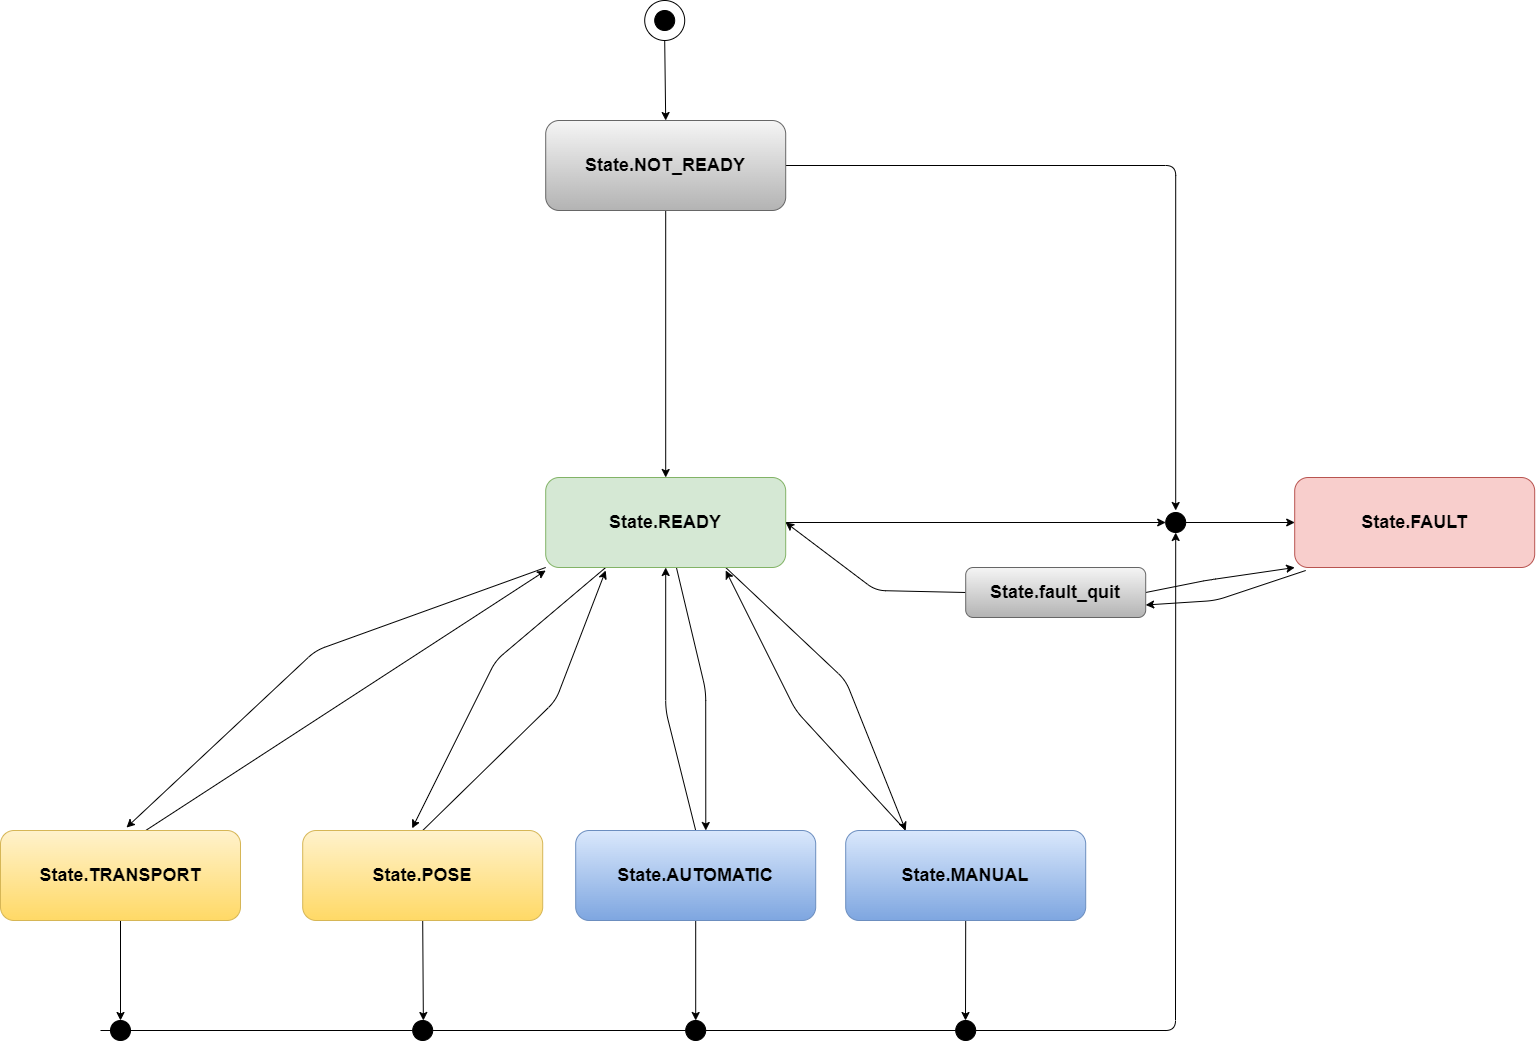

The diagram above was exported from draw.io. Its source (the exported page's mxGraphModel, read from the mxfile embedded in the PNG):
<mxGraphModel dx="2040" dy="1450" grid="1" gridSize="10" guides="1" tooltips="1" connect="1" arrows="1" fold="1" page="1" pageScale="1" pageWidth="1169" pageHeight="827" math="0" shadow="0">
  <root>
    <mxCell id="0" />
    <mxCell id="1" parent="0" />
    <mxCell id="2" style="edgeStyle=none;html=1;entryX=1;entryY=0.75;entryDx=0;entryDy=0;fontSize=18;" parent="1" target="33" edge="1">
      <mxGeometry relative="1" as="geometry">
        <mxPoint x="1695.1999999999998" y="620" as="sourcePoint" />
        <Array as="points">
          <mxPoint x="1605.2" y="650" />
        </Array>
      </mxGeometry>
    </mxCell>
    <mxCell id="3" value="&lt;font style=&quot;font-size: 18px;&quot;&gt;&lt;b&gt;State.&lt;/b&gt;&lt;/font&gt;&lt;span style=&quot;font-size: 18px;&quot;&gt;&lt;b&gt;FAULT&lt;/b&gt;&lt;/span&gt;" style="rounded=1;whiteSpace=wrap;html=1;fillColor=#f8cecc;strokeColor=#b85450;" parent="1" vertex="1">
      <mxGeometry x="1684.2" y="527" width="240" height="90" as="geometry" />
    </mxCell>
    <mxCell id="4" style="edgeStyle=none;html=1;exitX=1;exitY=0.5;exitDx=0;exitDy=0;fontSize=18;" parent="1" source="6" edge="1">
      <mxGeometry relative="1" as="geometry">
        <mxPoint x="1565.1999999999998" y="560" as="targetPoint" />
        <Array as="points">
          <mxPoint x="1565.2" y="215" />
        </Array>
      </mxGeometry>
    </mxCell>
    <mxCell id="5" style="edgeStyle=none;html=1;exitX=0.5;exitY=1;exitDx=0;exitDy=0;entryX=0.5;entryY=0;entryDx=0;entryDy=0;fontSize=18;" parent="1" source="6" target="15" edge="1">
      <mxGeometry relative="1" as="geometry" />
    </mxCell>
    <mxCell id="6" value="&lt;font style=&quot;font-size: 18px;&quot;&gt;&lt;b&gt;State.&lt;/b&gt;&lt;/font&gt;&lt;span style=&quot;font-size: 18px;&quot;&gt;&lt;b&gt;NOT_READY&lt;/b&gt;&lt;/span&gt;" style="rounded=1;whiteSpace=wrap;html=1;fillColor=#f5f5f5;gradientColor=#b3b3b3;strokeColor=#666666;" parent="1" vertex="1">
      <mxGeometry x="935.2" y="170" width="240" height="90" as="geometry" />
    </mxCell>
    <mxCell id="7" style="edgeStyle=none;html=1;exitX=0.5;exitY=0;exitDx=0;exitDy=0;fontSize=18;" parent="1" edge="1">
      <mxGeometry relative="1" as="geometry">
        <mxPoint x="935.1999999999998" y="620" as="targetPoint" />
        <mxPoint x="535.1999999999998" y="880" as="sourcePoint" />
        <Array as="points" />
      </mxGeometry>
    </mxCell>
    <mxCell id="8" style="edgeStyle=none;html=1;exitX=0.5;exitY=1;exitDx=0;exitDy=0;fontSize=18;" parent="1" source="9" edge="1">
      <mxGeometry relative="1" as="geometry">
        <mxPoint x="510" y="1070" as="targetPoint" />
      </mxGeometry>
    </mxCell>
    <mxCell id="9" value="&lt;font style=&quot;font-size: 18px;&quot;&gt;&lt;b&gt;State.TRANSPORT&lt;/b&gt;&lt;/font&gt;" style="rounded=1;whiteSpace=wrap;html=1;fillColor=#fff2cc;gradientColor=#ffd966;strokeColor=#d6b656;" parent="1" vertex="1">
      <mxGeometry x="390" y="880" width="240" height="90" as="geometry" />
    </mxCell>
    <mxCell id="10" style="edgeStyle=none;html=1;fontSize=18;entryX=0;entryY=0.5;entryDx=0;entryDy=0;" parent="1" source="15" target="17" edge="1">
      <mxGeometry relative="1" as="geometry">
        <mxPoint x="1405.2" y="572" as="targetPoint" />
      </mxGeometry>
    </mxCell>
    <mxCell id="11" style="edgeStyle=none;html=1;exitX=0;exitY=1;exitDx=0;exitDy=0;entryX=0.42;entryY=-0.033;entryDx=0;entryDy=0;entryPerimeter=0;fontSize=18;" parent="1" source="15" edge="1">
      <mxGeometry relative="1" as="geometry">
        <mxPoint x="516" y="877.0299999999997" as="targetPoint" />
        <Array as="points">
          <mxPoint x="705.2" y="700" />
        </Array>
      </mxGeometry>
    </mxCell>
    <mxCell id="12" style="edgeStyle=none;html=1;exitX=0.25;exitY=1;exitDx=0;exitDy=0;entryX=0.456;entryY=-0.024;entryDx=0;entryDy=0;entryPerimeter=0;fontSize=18;" parent="1" source="15" target="26" edge="1">
      <mxGeometry relative="1" as="geometry">
        <Array as="points">
          <mxPoint x="885.2" y="710" />
        </Array>
      </mxGeometry>
    </mxCell>
    <mxCell id="13" style="edgeStyle=none;html=1;entryX=0.542;entryY=0;entryDx=0;entryDy=0;entryPerimeter=0;fontSize=18;" parent="1" source="15" target="20" edge="1">
      <mxGeometry relative="1" as="geometry">
        <Array as="points">
          <mxPoint x="1095.2" y="740" />
        </Array>
      </mxGeometry>
    </mxCell>
    <mxCell id="14" style="edgeStyle=none;html=1;exitX=0.75;exitY=1;exitDx=0;exitDy=0;entryX=0.25;entryY=0;entryDx=0;entryDy=0;fontSize=18;" parent="1" source="15" target="23" edge="1">
      <mxGeometry relative="1" as="geometry">
        <Array as="points">
          <mxPoint x="1235.2" y="730" />
        </Array>
      </mxGeometry>
    </mxCell>
    <mxCell id="15" value="&lt;font style=&quot;font-size: 18px;&quot;&gt;&lt;b&gt;State.R&lt;/b&gt;&lt;/font&gt;&lt;span style=&quot;font-size: 18px;&quot;&gt;&lt;b&gt;EADY&lt;/b&gt;&lt;/span&gt;" style="rounded=1;whiteSpace=wrap;html=1;fillColor=#d5e8d4;strokeColor=#82b366;" parent="1" vertex="1">
      <mxGeometry x="935.2" y="527" width="240" height="90" as="geometry" />
    </mxCell>
    <mxCell id="16" style="edgeStyle=none;html=1;exitX=1;exitY=0.5;exitDx=0;exitDy=0;entryX=0;entryY=0.5;entryDx=0;entryDy=0;fontSize=18;" parent="1" source="17" target="3" edge="1">
      <mxGeometry relative="1" as="geometry" />
    </mxCell>
    <mxCell id="17" value="" style="ellipse;whiteSpace=wrap;html=1;aspect=fixed;fontSize=18;fillColor=#000000;" parent="1" vertex="1">
      <mxGeometry x="1555.2" y="562" width="20" height="20" as="geometry" />
    </mxCell>
    <mxCell id="18" style="edgeStyle=none;html=1;exitX=0.5;exitY=0;exitDx=0;exitDy=0;entryX=0.5;entryY=1;entryDx=0;entryDy=0;fontSize=18;" parent="1" source="20" target="15" edge="1">
      <mxGeometry relative="1" as="geometry">
        <Array as="points">
          <mxPoint x="1055.2" y="760" />
        </Array>
      </mxGeometry>
    </mxCell>
    <mxCell id="19" style="edgeStyle=none;html=1;exitX=0.5;exitY=1;exitDx=0;exitDy=0;fontSize=18;entryX=0.5;entryY=0;entryDx=0;entryDy=0;" parent="1" source="20" target="51" edge="1">
      <mxGeometry relative="1" as="geometry">
        <mxPoint x="1085.7142857142862" y="1080" as="targetPoint" />
      </mxGeometry>
    </mxCell>
    <mxCell id="20" value="&lt;font style=&quot;font-size: 18px;&quot;&gt;&lt;b&gt;State.AUTOMATIC&lt;/b&gt;&lt;/font&gt;" style="rounded=1;whiteSpace=wrap;html=1;fillColor=#dae8fc;gradientColor=#7ea6e0;strokeColor=#6c8ebf;" parent="1" vertex="1">
      <mxGeometry x="965.2" y="880" width="240" height="90" as="geometry" />
    </mxCell>
    <mxCell id="21" style="edgeStyle=none;html=1;fontSize=18;exitX=0.25;exitY=0;exitDx=0;exitDy=0;" parent="1" source="23" edge="1">
      <mxGeometry relative="1" as="geometry">
        <mxPoint x="1115.1999999999998" y="620" as="targetPoint" />
        <Array as="points">
          <mxPoint x="1185.2" y="760" />
        </Array>
      </mxGeometry>
    </mxCell>
    <mxCell id="22" style="edgeStyle=none;html=1;exitX=0.5;exitY=1;exitDx=0;exitDy=0;fontSize=18;" parent="1" source="23" edge="1">
      <mxGeometry relative="1" as="geometry">
        <mxPoint x="1355" y="1070" as="targetPoint" />
      </mxGeometry>
    </mxCell>
    <mxCell id="23" value="&lt;font style=&quot;font-size: 18px;&quot;&gt;&lt;b&gt;State.MANUAL&lt;/b&gt;&lt;/font&gt;" style="rounded=1;whiteSpace=wrap;html=1;fillColor=#dae8fc;gradientColor=#7ea6e0;strokeColor=#6c8ebf;" parent="1" vertex="1">
      <mxGeometry x="1235.2" y="880" width="240" height="90" as="geometry" />
    </mxCell>
    <mxCell id="24" style="edgeStyle=none;html=1;fontSize=18;exitX=0.5;exitY=0;exitDx=0;exitDy=0;" parent="1" source="26" edge="1">
      <mxGeometry relative="1" as="geometry">
        <mxPoint x="995.1999999999998" y="620" as="targetPoint" />
        <mxPoint x="915.2" y="870" as="sourcePoint" />
        <Array as="points">
          <mxPoint x="945.2" y="750" />
        </Array>
      </mxGeometry>
    </mxCell>
    <mxCell id="25" style="edgeStyle=none;html=1;exitX=0.5;exitY=1;exitDx=0;exitDy=0;fontSize=18;" parent="1" source="26" edge="1">
      <mxGeometry relative="1" as="geometry">
        <mxPoint x="812.8571428571431" y="1070" as="targetPoint" />
      </mxGeometry>
    </mxCell>
    <mxCell id="26" value="&lt;font style=&quot;font-size: 18px;&quot;&gt;&lt;b&gt;State.POSE&lt;/b&gt;&lt;/font&gt;" style="rounded=1;whiteSpace=wrap;html=1;fillColor=#fff2cc;gradientColor=#ffd966;strokeColor=#d6b656;" parent="1" vertex="1">
      <mxGeometry x="692.2" y="880" width="240" height="90" as="geometry" />
    </mxCell>
    <mxCell id="27" value="" style="group" parent="1" vertex="1" connectable="0">
      <mxGeometry x="1034.2" y="50" width="40" height="40" as="geometry" />
    </mxCell>
    <mxCell id="28" value="" style="ellipse;whiteSpace=wrap;html=1;aspect=fixed;fontSize=18;fillColor=#FFFFFF;" parent="27" vertex="1">
      <mxGeometry width="40" height="40" as="geometry" />
    </mxCell>
    <mxCell id="29" value="" style="ellipse;whiteSpace=wrap;html=1;aspect=fixed;fontSize=18;fillColor=#000000;" parent="27" vertex="1">
      <mxGeometry x="10" y="10" width="20" height="20" as="geometry" />
    </mxCell>
    <mxCell id="30" style="edgeStyle=none;html=1;exitX=0.5;exitY=1;exitDx=0;exitDy=0;entryX=0.5;entryY=0;entryDx=0;entryDy=0;fontSize=18;" parent="1" source="28" target="6" edge="1">
      <mxGeometry relative="1" as="geometry" />
    </mxCell>
    <mxCell id="31" style="edgeStyle=none;html=1;exitX=0;exitY=0.5;exitDx=0;exitDy=0;fontSize=18;entryX=1;entryY=0.5;entryDx=0;entryDy=0;" parent="1" source="33" target="15" edge="1">
      <mxGeometry relative="1" as="geometry">
        <mxPoint x="1055.2" y="620" as="targetPoint" />
        <Array as="points">
          <mxPoint x="1265.2" y="640" />
        </Array>
      </mxGeometry>
    </mxCell>
    <mxCell id="32" style="edgeStyle=none;html=1;exitX=1;exitY=0.5;exitDx=0;exitDy=0;fontSize=18;entryX=0;entryY=1;entryDx=0;entryDy=0;" parent="1" source="33" target="3" edge="1">
      <mxGeometry relative="1" as="geometry">
        <mxPoint x="1695.2" y="620" as="targetPoint" />
        <Array as="points">
          <mxPoint x="1595.2" y="630" />
        </Array>
      </mxGeometry>
    </mxCell>
    <mxCell id="33" value="&lt;font style=&quot;font-size: 18px;&quot;&gt;&lt;b&gt;State.fault_quit&lt;/b&gt;&lt;/font&gt;" style="rounded=1;whiteSpace=wrap;html=1;fillColor=#f5f5f5;gradientColor=#b3b3b3;strokeColor=#666666;" parent="1" vertex="1">
      <mxGeometry x="1355.2" y="617" width="180" height="50" as="geometry" />
    </mxCell>
    <mxCell id="46" value="" style="endArrow=classic;html=1;fontSize=18;startArrow=none;entryX=0.5;entryY=1;entryDx=0;entryDy=0;endFill=1;" parent="1" source="53" target="17" edge="1">
      <mxGeometry width="50" height="50" relative="1" as="geometry">
        <mxPoint x="490" y="1080" as="sourcePoint" />
        <mxPoint x="1570" y="590" as="targetPoint" />
        <Array as="points">
          <mxPoint x="1565" y="1080" />
        </Array>
      </mxGeometry>
    </mxCell>
    <mxCell id="47" value="" style="ellipse;whiteSpace=wrap;html=1;aspect=fixed;fontSize=18;fillColor=#000000;" parent="1" vertex="1">
      <mxGeometry x="500" y="1070" width="20" height="20" as="geometry" />
    </mxCell>
    <mxCell id="48" value="" style="endArrow=none;html=1;fontSize=18;" parent="1" target="49" edge="1">
      <mxGeometry width="50" height="50" relative="1" as="geometry">
        <mxPoint x="490" y="1080" as="sourcePoint" />
        <mxPoint x="1550" y="1080" as="targetPoint" />
      </mxGeometry>
    </mxCell>
    <mxCell id="49" value="" style="ellipse;whiteSpace=wrap;html=1;aspect=fixed;fontSize=18;fillColor=#000000;" parent="1" vertex="1">
      <mxGeometry x="802.2" y="1070" width="20" height="20" as="geometry" />
    </mxCell>
    <mxCell id="50" value="" style="endArrow=none;html=1;fontSize=18;startArrow=none;" parent="1" source="49" target="51" edge="1">
      <mxGeometry width="50" height="50" relative="1" as="geometry">
        <mxPoint x="822.1999999999989" y="1080" as="sourcePoint" />
        <mxPoint x="1550" y="1080" as="targetPoint" />
      </mxGeometry>
    </mxCell>
    <mxCell id="51" value="" style="ellipse;whiteSpace=wrap;html=1;aspect=fixed;fontSize=18;fillColor=#000000;" parent="1" vertex="1">
      <mxGeometry x="1075.2" y="1070" width="20" height="20" as="geometry" />
    </mxCell>
    <mxCell id="52" value="" style="endArrow=none;html=1;fontSize=18;startArrow=none;" parent="1" source="51" target="53" edge="1">
      <mxGeometry width="50" height="50" relative="1" as="geometry">
        <mxPoint x="1095.1999999999998" y="1080" as="sourcePoint" />
        <mxPoint x="1550" y="1080" as="targetPoint" />
      </mxGeometry>
    </mxCell>
    <mxCell id="53" value="" style="ellipse;whiteSpace=wrap;html=1;aspect=fixed;fontSize=18;fillColor=#000000;" parent="1" vertex="1">
      <mxGeometry x="1345.2" y="1070" width="20" height="20" as="geometry" />
    </mxCell>
  </root>
</mxGraphModel>